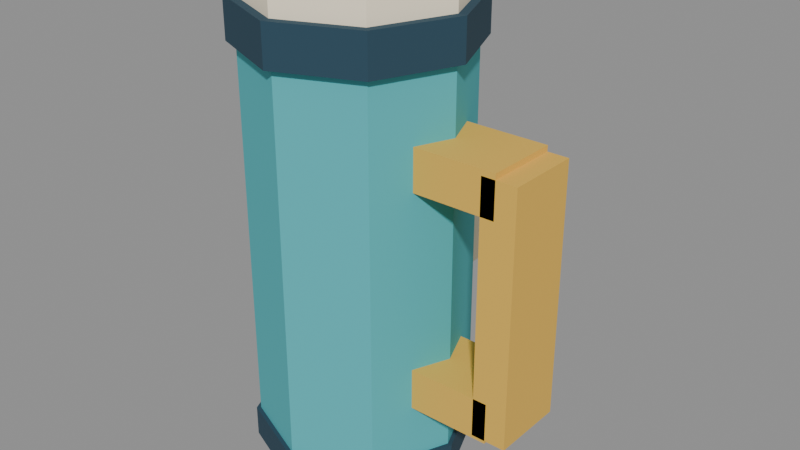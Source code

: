 # Source: coffee_flask.blend  (saved by Blender 5.2.44; exported with 4.5.12 LTS)
import bpy
from mathutils import Matrix  # noqa: F401  (used for matrix-valued properties, if any)

bpy.ops.wm.read_factory_settings(use_empty=True)
scene = bpy.context.scene
scene.name = 'Scene'

# ---- materials (node trees are filled in below, after node groups)
mat_officelinearvertexcolors = bpy.data.materials.new('OfficeLinearVertexColors')

# ---- material node trees
mat_officelinearvertexcolors.use_nodes = True; mat_officelinearvertexcolors.node_tree.nodes.clear()
_N = mat_officelinearvertexcolors.node_tree.nodes; _L = mat_officelinearvertexcolors.node_tree.links
n0 = _N.new('ShaderNodeBsdfPrincipled'); n0.name = 'Principled BSDF'; n0.location = (-200, 100)
n0.inputs[2].default_value = 0.88
n0.inputs[10].default_value = 0.005
n1 = _N.new('ShaderNodeOutputMaterial'); n1.name = 'Material Output'; n1.location = (200, 100)
n2 = _N.new('ShaderNodeVertexColor'); n2.name = 'Color Attribute'; n2.location = (0, 0)
n2.layer_name = 'Col'
_L.new(n0.outputs[0], n1.inputs[0])
_L.new(n2.outputs[0], n0.inputs[0])
n1.is_active_output = True

# ---- meshes
me_coffee_flask_vertexcolormesh = bpy.data.meshes.new('coffee_flask_VertexColorMesh')
me_coffee_flask_vertexcolormesh.from_pydata([(0.059, 0.055, -0.046), (0.03762, 0.003381, -0.046), (-0.014, -0.018, -0.046), (-0.06562, 0.003381, -0.046), (-0.087, 0.055, -0.046), (-0.06562, 0.1066, -0.046), (-0.014, 0.128, -0.046), (0.03762, 0.1066, -0.046), (0.059, 0.055, 0.254), (0.03762, 0.003381, 0.254), (-0.014, -0.018, 0.254), (-0.06562, 0.003381, 0.254), (-0.087, 0.055, 0.254), (-0.06562, 0.1066, 0.254), (-0.014, 0.128, 0.254), (0.03762, 0.1066, 0.254), (0.062, 0.055, -0.047), (0.03974, 0.00126, -0.047), (-0.014, -0.021, -0.047), (-0.06774, 0.00126, -0.047), (-0.09, 0.055, -0.047), (-0.06774, 0.1087, -0.047), (-0.014, 0.131, -0.047), (0.03974, 0.1087, -0.047), (0.062, 0.055, -0.025), (0.03974, 0.00126, -0.025), (-0.014, -0.021, -0.025), (-0.06774, 0.00126, -0.025), (-0.09, 0.055, -0.025), (-0.06774, 0.1087, -0.025), (-0.014, 0.131, -0.025), (0.03974, 0.1087, -0.025), (0.065, 0.055, 0.24), (0.04186, -0.0008614, 0.24), (-0.014, -0.024, 0.24), (-0.06986, -0.0008614, 0.24), (-0.093, 0.055, 0.24), (-0.06986, 0.1109, 0.24), (-0.014, 0.134, 0.24), (0.04186, 0.1109, 0.24), (0.065, 0.055, 0.268), (0.04186, -0.0008614, 0.268), (-0.014, -0.024, 0.268), (-0.06986, -0.0008614, 0.268), (-0.093, 0.055, 0.268), (-0.06986, 0.1109, 0.268), (-0.014, 0.134, 0.268), (0.04186, 0.1109, 0.268), (0.059, 0.055, 0.266), (0.03762, 0.003381, 0.266), (-0.014, -0.018, 0.266), (-0.06562, 0.003381, 0.266), (-0.087, 0.055, 0.266), (-0.06562, 0.1066, 0.266), (-0.014, 0.128, 0.266), (0.03762, 0.1066, 0.266), (0.059, 0.055, 0.29), (0.03762, 0.003381, 0.29), (-0.014, -0.018, 0.29), (-0.06562, 0.003381, 0.29), (-0.087, 0.055, 0.29), (-0.06562, 0.1066, 0.29), (-0.014, 0.128, 0.29), (0.03762, 0.1066, 0.29), (0.0405, 0.0805, 0.1655), (0.1055, 0.0805, 0.1655), (0.1055, 0.0805, 0.1945), (0.0405, 0.0805, 0.1945), (0.0405, 0.0295, 0.1655), (0.1055, 0.0295, 0.1655), (0.1055, 0.0295, 0.1945), (0.0405, 0.0295, 0.1945), (0.096, 0.0805, 0.0155), (0.12, 0.0805, 0.0155), (0.12, 0.0805, 0.1905), (0.096, 0.0805, 0.1905), (0.096, 0.0295, 0.0155), (0.12, 0.0295, 0.0155), (0.12, 0.0295, 0.1905), (0.096, 0.0295, 0.1905), (0.0405, 0.0805, 0.0135), (0.1055, 0.0805, 0.0135), (0.1055, 0.0805, 0.0425), (0.0405, 0.0805, 0.0425), (0.0405, 0.0295, 0.0135), (0.1055, 0.0295, 0.0135), (0.1055, 0.0295, 0.0425), (0.0405, 0.0295, 0.0425), (-0.051, 0.1365, 0.07), (0.023, 0.1365, 0.07), (0.023, 0.1365, 0.15), (-0.051, 0.1365, 0.15), (-0.051, 0.1235, 0.07), (0.023, 0.1235, 0.07), (0.023, 0.1235, 0.15), (-0.051, 0.1235, 0.15), (-0.025, 0.1435, 0.0875), (-0.003, 0.1435, 0.0875), (-0.003, 0.1435, 0.1325), (-0.025, 0.1435, 0.1325), (-0.025, 0.1345, 0.0875), (-0.003, 0.1345, 0.0875), (-0.003, 0.1345, 0.1325), (-0.025, 0.1345, 0.1325)], [], [(0, 1, 2, 3, 4, 5, 6, 7), (15, 14, 13, 12, 11, 10, 9, 8), (0, 8, 9, 1), (1, 9, 10, 2), (2, 10, 11, 3), (3, 11, 12, 4), (4, 12, 13, 5), (5, 13, 14, 6), (6, 14, 15, 7), (7, 15, 8, 0), (16, 17, 18, 19, 20, 21, 22, 23), (31, 30, 29, 28, 27, 26, 25, 24), (16, 24, 25, 17), (17, 25, 26, 18), (18, 26, 27, 19), (19, 27, 28, 20), (20, 28, 29, 21), (21, 29, 30, 22), (22, 30, 31, 23), (23, 31, 24, 16), (32, 33, 34, 35, 36, 37, 38, 39), (47, 46, 45, 44, 43, 42, 41, 40), (32, 40, 41, 33), (33, 41, 42, 34), (34, 42, 43, 35), (35, 43, 44, 36), (36, 44, 45, 37), (37, 45, 46, 38), (38, 46, 47, 39), (39, 47, 40, 32), (48, 49, 50, 51, 52, 53, 54, 55), (63, 62, 61, 60, 59, 58, 57, 56), (48, 56, 57, 49), (49, 57, 58, 50), (50, 58, 59, 51), (51, 59, 60, 52), (52, 60, 61, 53), (53, 61, 62, 54), (54, 62, 63, 55), (55, 63, 56, 48), (67, 66, 65, 64), (68, 69, 70, 71), (64, 68, 71, 67), (65, 66, 70, 69), (66, 67, 71, 70), (64, 65, 69, 68), (75, 74, 73, 72), (76, 77, 78, 79), (72, 76, 79, 75), (73, 74, 78, 77), (74, 75, 79, 78), (72, 73, 77, 76), (83, 82, 81, 80), (84, 85, 86, 87), (80, 84, 87, 83), (81, 82, 86, 85), (82, 83, 87, 86), (80, 81, 85, 84), (91, 90, 89, 88), (92, 93, 94, 95), (88, 92, 95, 91), (89, 90, 94, 93), (90, 91, 95, 94), (88, 89, 93, 92), (99, 98, 97, 96), (100, 101, 102, 103), (96, 100, 103, 99), (97, 98, 102, 101), (98, 99, 103, 102), (96, 97, 101, 100)])
_ca = me_coffee_flask_vertexcolormesh.color_attributes.new('Col', 'FLOAT_COLOR', 'CORNER')
_ca.data.foreach_set('color', [0.07421, 0.4621, 0.5029, 1.0, 0.07421, 0.4621, 0.5029, 1.0, 0.07421, 0.4621, 0.5029, 1.0, 0.07421, 0.4621, 0.5029, 1.0, 0.07421, 0.4621, 0.5029, 1.0, 0.07421, 0.4621, 0.5029, 1.0, 0.07421, 0.4621, 0.5029, 1.0, 0.07421, 0.4621, 0.5029, 1.0, 0.07421, 0.4621, 0.5029, 1.0, 0.07421, 0.4621, 0.5029, 1.0, 0.07421, 0.4621, 0.5029, 1.0, 0.07421, 0.4621, 0.5029, 1.0, 0.07421, 0.4621, 0.5029, 1.0, 0.07421, 0.4621, 0.5029, 1.0, 0.07421, 0.4621, 0.5029, 1.0, 0.07421, 0.4621, 0.5029, 1.0, 0.07421, 0.4621, 0.5029, 1.0, 0.07421, 0.4621, 0.5029, 1.0, 0.07421, 0.4621, 0.5029, 1.0, 0.07421, 0.4621, 0.5029, 1.0, 0.07421, 0.4621, 0.5029, 1.0, 0.07421, 0.4621, 0.5029, 1.0, 0.07421, 0.4621, 0.5029, 1.0, 0.07421, 0.4621, 0.5029, 1.0, 0.07421, 0.4621, 0.5029, 1.0, 0.07421, 0.4621, 0.5029, 1.0, 0.07421, 0.4621, 0.5029, 1.0, 0.07421, 0.4621, 0.5029, 1.0, 0.07421, 0.4621, 0.5029, 1.0, 0.07421, 0.4621, 0.5029, 1.0, 0.07421, 0.4621, 0.5029, 1.0, 0.07421, 0.4621, 0.5029, 1.0, 0.07421, 0.4621, 0.5029, 1.0, 0.07421, 0.4621, 0.5029, 1.0, 0.07421, 0.4621, 0.5029, 1.0, 0.07421, 0.4621, 0.5029, 1.0, 0.07421, 0.4621, 0.5029, 1.0, 0.07421, 0.4621, 0.5029, 1.0, 0.07421, 0.4621, 0.5029, 1.0, 0.07421, 0.4621, 0.5029, 1.0, 0.07421, 0.4621, 0.5029, 1.0, 0.07421, 0.4621, 0.5029, 1.0, 0.07421, 0.4621, 0.5029, 1.0, 0.07421, 0.4621, 0.5029, 1.0, 0.07421, 0.4621, 0.5029, 1.0, 0.07421, 0.4621, 0.5029, 1.0, 0.07421, 0.4621, 0.5029, 1.0, 0.07421, 0.4621, 0.5029, 1.0, 0.0185, 0.05951, 0.09306, 1.0, 0.0185, 0.05951, 0.09306, 1.0, 0.0185, 0.05951, 0.09306, 1.0, 0.0185, 0.05951, 0.09306, 1.0, 0.0185, 0.05951, 0.09306, 1.0, 0.0185, 0.05951, 0.09306, 1.0, 0.0185, 0.05951, 0.09306, 1.0, 0.0185, 0.05951, 0.09306, 1.0, 0.0185, 0.05951, 0.09306, 1.0, 0.0185, 0.05951, 0.09306, 1.0, 0.0185, 0.05951, 0.09306, 1.0, 0.0185, 0.05951, 0.09306, 1.0, 0.0185, 0.05951, 0.09306, 1.0, 0.0185, 0.05951, 0.09306, 1.0, 0.0185, 0.05951, 0.09306, 1.0, 0.0185, 0.05951, 0.09306, 1.0, 0.0185, 0.05951, 0.09306, 1.0, 0.0185, 0.05951, 0.09306, 1.0, 0.0185, 0.05951, 0.09306, 1.0, 0.0185, 0.05951, 0.09306, 1.0, 0.0185, 0.05951, 0.09306, 1.0, 0.0185, 0.05951, 0.09306, 1.0, 0.0185, 0.05951, 0.09306, 1.0, 0.0185, 0.05951, 0.09306, 1.0, 0.0185, 0.05951, 0.09306, 1.0, 0.0185, 0.05951, 0.09306, 1.0, 0.0185, 0.05951, 0.09306, 1.0, 0.0185, 0.05951, 0.09306, 1.0, 0.0185, 0.05951, 0.09306, 1.0, 0.0185, 0.05951, 0.09306, 1.0, 0.0185, 0.05951, 0.09306, 1.0, 0.0185, 0.05951, 0.09306, 1.0, 0.0185, 0.05951, 0.09306, 1.0, 0.0185, 0.05951, 0.09306, 1.0, 0.0185, 0.05951, 0.09306, 1.0, 0.0185, 0.05951, 0.09306, 1.0, 0.0185, 0.05951, 0.09306, 1.0, 0.0185, 0.05951, 0.09306, 1.0, 0.0185, 0.05951, 0.09306, 1.0, 0.0185, 0.05951, 0.09306, 1.0, 0.0185, 0.05951, 0.09306, 1.0, 0.0185, 0.05951, 0.09306, 1.0, 0.0185, 0.05951, 0.09306, 1.0, 0.0185, 0.05951, 0.09306, 1.0, 0.0185, 0.05951, 0.09306, 1.0, 0.0185, 0.05951, 0.09306, 1.0, 0.0185, 0.05951, 0.09306, 1.0, 0.0185, 0.05951, 0.09306, 1.0, 0.0185, 0.05951, 0.09306, 1.0, 0.0185, 0.05951, 0.09306, 1.0, 0.0185, 0.05951, 0.09306, 1.0, 0.0185, 0.05951, 0.09306, 1.0, 0.0185, 0.05951, 0.09306, 1.0, 0.0185, 0.05951, 0.09306, 1.0, 0.0185, 0.05951, 0.09306, 1.0, 0.0185, 0.05951, 0.09306, 1.0, 0.0185, 0.05951, 0.09306, 1.0, 0.0185, 0.05951, 0.09306, 1.0, 0.0185, 0.05951, 0.09306, 1.0, 0.0185, 0.05951, 0.09306, 1.0, 0.0185, 0.05951, 0.09306, 1.0, 0.0185, 0.05951, 0.09306, 1.0, 0.0185, 0.05951, 0.09306, 1.0, 0.0185, 0.05951, 0.09306, 1.0, 0.0185, 0.05951, 0.09306, 1.0, 0.0185, 0.05951, 0.09306, 1.0, 0.0185, 0.05951, 0.09306, 1.0, 0.0185, 0.05951, 0.09306, 1.0, 0.0185, 0.05951, 0.09306, 1.0, 0.0185, 0.05951, 0.09306, 1.0, 0.0185, 0.05951, 0.09306, 1.0, 0.0185, 0.05951, 0.09306, 1.0, 0.0185, 0.05951, 0.09306, 1.0, 0.0185, 0.05951, 0.09306, 1.0, 0.0185, 0.05951, 0.09306, 1.0, 0.0185, 0.05951, 0.09306, 1.0, 0.0185, 0.05951, 0.09306, 1.0, 0.0185, 0.05951, 0.09306, 1.0, 0.0185, 0.05951, 0.09306, 1.0, 0.0185, 0.05951, 0.09306, 1.0, 0.0185, 0.05951, 0.09306, 1.0, 0.0185, 0.05951, 0.09306, 1.0, 0.0185, 0.05951, 0.09306, 1.0, 0.0185, 0.05951, 0.09306, 1.0, 0.0185, 0.05951, 0.09306, 1.0, 0.0185, 0.05951, 0.09306, 1.0, 0.0185, 0.05951, 0.09306, 1.0, 0.0185, 0.05951, 0.09306, 1.0, 0.0185, 0.05951, 0.09306, 1.0, 0.0185, 0.05951, 0.09306, 1.0, 0.0185, 0.05951, 0.09306, 1.0, 0.0185, 0.05951, 0.09306, 1.0, 0.0185, 0.05951, 0.09306, 1.0, 0.0185, 0.05951, 0.09306, 1.0, 0.0185, 0.05951, 0.09306, 1.0, 0.0185, 0.05951, 0.09306, 1.0, 1.0, 0.8879, 0.6724, 1.0, 1.0, 0.8879, 0.6724, 1.0, 1.0, 0.8879, 0.6724, 1.0, 1.0, 0.8879, 0.6724, 1.0, 1.0, 0.8879, 0.6724, 1.0, 1.0, 0.8879, 0.6724, 1.0, 1.0, 0.8879, 0.6724, 1.0, 1.0, 0.8879, 0.6724, 1.0, 1.0, 0.8879, 0.6724, 1.0, 1.0, 0.8879, 0.6724, 1.0, 1.0, 0.8879, 0.6724, 1.0, 1.0, 0.8879, 0.6724, 1.0, 1.0, 0.8879, 0.6724, 1.0, 1.0, 0.8879, 0.6724, 1.0, 1.0, 0.8879, 0.6724, 1.0, 1.0, 0.8879, 0.6724, 1.0, 1.0, 0.8879, 0.6724, 1.0, 1.0, 0.8879, 0.6724, 1.0, 1.0, 0.8879, 0.6724, 1.0, 1.0, 0.8879, 0.6724, 1.0, 1.0, 0.8879, 0.6724, 1.0, 1.0, 0.8879, 0.6724, 1.0, 1.0, 0.8879, 0.6724, 1.0, 1.0, 0.8879, 0.6724, 1.0, 1.0, 0.8879, 0.6724, 1.0, 1.0, 0.8879, 0.6724, 1.0, 1.0, 0.8879, 0.6724, 1.0, 1.0, 0.8879, 0.6724, 1.0, 1.0, 0.8879, 0.6724, 1.0, 1.0, 0.8879, 0.6724, 1.0, 1.0, 0.8879, 0.6724, 1.0, 1.0, 0.8879, 0.6724, 1.0, 1.0, 0.8879, 0.6724, 1.0, 1.0, 0.8879, 0.6724, 1.0, 1.0, 0.8879, 0.6724, 1.0, 1.0, 0.8879, 0.6724, 1.0, 1.0, 0.8879, 0.6724, 1.0, 1.0, 0.8879, 0.6724, 1.0, 1.0, 0.8879, 0.6724, 1.0, 1.0, 0.8879, 0.6724, 1.0, 1.0, 0.8879, 0.6724, 1.0, 1.0, 0.8879, 0.6724, 1.0, 1.0, 0.8879, 0.6724, 1.0, 1.0, 0.8879, 0.6724, 1.0, 1.0, 0.8879, 0.6724, 1.0, 1.0, 0.8879, 0.6724, 1.0, 1.0, 0.8879, 0.6724, 1.0, 1.0, 0.8879, 0.6724, 1.0, 0.7991, 0.4793, 0.07619, 1.0, 0.7991, 0.4793, 0.07619, 1.0, 0.7991, 0.4793, 0.07619, 1.0, 0.7991, 0.4793, 0.07619, 1.0, 0.7991, 0.4793, 0.07619, 1.0, 0.7991, 0.4793, 0.07619, 1.0, 0.7991, 0.4793, 0.07619, 1.0, 0.7991, 0.4793, 0.07619, 1.0, 0.7991, 0.4793, 0.07619, 1.0, 0.7991, 0.4793, 0.07619, 1.0, 0.7991, 0.4793, 0.07619, 1.0, 0.7991, 0.4793, 0.07619, 1.0, 0.7991, 0.4793, 0.07619, 1.0, 0.7991, 0.4793, 0.07619, 1.0, 0.7991, 0.4793, 0.07619, 1.0, 0.7991, 0.4793, 0.07619, 1.0, 0.7991, 0.4793, 0.07619, 1.0, 0.7991, 0.4793, 0.07619, 1.0, 0.7991, 0.4793, 0.07619, 1.0, 0.7991, 0.4793, 0.07619, 1.0, 0.7991, 0.4793, 0.07619, 1.0, 0.7991, 0.4793, 0.07619, 1.0, 0.7991, 0.4793, 0.07619, 1.0, 0.7991, 0.4793, 0.07619, 1.0, 0.7991, 0.4793, 0.07619, 1.0, 0.7991, 0.4793, 0.07619, 1.0, 0.7991, 0.4793, 0.07619, 1.0, 0.7991, 0.4793, 0.07619, 1.0, 0.7991, 0.4793, 0.07619, 1.0, 0.7991, 0.4793, 0.07619, 1.0, 0.7991, 0.4793, 0.07619, 1.0, 0.7991, 0.4793, 0.07619, 1.0, 0.7991, 0.4793, 0.07619, 1.0, 0.7991, 0.4793, 0.07619, 1.0, 0.7991, 0.4793, 0.07619, 1.0, 0.7991, 0.4793, 0.07619, 1.0, 0.7991, 0.4793, 0.07619, 1.0, 0.7991, 0.4793, 0.07619, 1.0, 0.7991, 0.4793, 0.07619, 1.0, 0.7991, 0.4793, 0.07619, 1.0, 0.7991, 0.4793, 0.07619, 1.0, 0.7991, 0.4793, 0.07619, 1.0, 0.7991, 0.4793, 0.07619, 1.0, 0.7991, 0.4793, 0.07619, 1.0, 0.7991, 0.4793, 0.07619, 1.0, 0.7991, 0.4793, 0.07619, 1.0, 0.7991, 0.4793, 0.07619, 1.0, 0.7991, 0.4793, 0.07619, 1.0, 0.7991, 0.4793, 0.07619, 1.0, 0.7991, 0.4793, 0.07619, 1.0, 0.7991, 0.4793, 0.07619, 1.0, 0.7991, 0.4793, 0.07619, 1.0, 0.7991, 0.4793, 0.07619, 1.0, 0.7991, 0.4793, 0.07619, 1.0, 0.7991, 0.4793, 0.07619, 1.0, 0.7991, 0.4793, 0.07619, 1.0, 0.7991, 0.4793, 0.07619, 1.0, 0.7991, 0.4793, 0.07619, 1.0, 0.7991, 0.4793, 0.07619, 1.0, 0.7991, 0.4793, 0.07619, 1.0, 0.7991, 0.4793, 0.07619, 1.0, 0.7991, 0.4793, 0.07619, 1.0, 0.7991, 0.4793, 0.07619, 1.0, 0.7991, 0.4793, 0.07619, 1.0, 0.7991, 0.4793, 0.07619, 1.0, 0.7991, 0.4793, 0.07619, 1.0, 0.7991, 0.4793, 0.07619, 1.0, 0.7991, 0.4793, 0.07619, 1.0, 0.7991, 0.4793, 0.07619, 1.0, 0.7991, 0.4793, 0.07619, 1.0, 0.7991, 0.4793, 0.07619, 1.0, 0.7991, 0.4793, 0.07619, 1.0, 1.0, 0.8879, 0.6724, 1.0, 1.0, 0.8879, 0.6724, 1.0, 1.0, 0.8879, 0.6724, 1.0, 1.0, 0.8879, 0.6724, 1.0, 1.0, 0.8879, 0.6724, 1.0, 1.0, 0.8879, 0.6724, 1.0, 1.0, 0.8879, 0.6724, 1.0, 1.0, 0.8879, 0.6724, 1.0, 1.0, 0.8879, 0.6724, 1.0, 1.0, 0.8879, 0.6724, 1.0, 1.0, 0.8879, 0.6724, 1.0, 1.0, 0.8879, 0.6724, 1.0, 1.0, 0.8879, 0.6724, 1.0, 1.0, 0.8879, 0.6724, 1.0, 1.0, 0.8879, 0.6724, 1.0, 1.0, 0.8879, 0.6724, 1.0, 1.0, 0.8879, 0.6724, 1.0, 1.0, 0.8879, 0.6724, 1.0, 1.0, 0.8879, 0.6724, 1.0, 1.0, 0.8879, 0.6724, 1.0, 1.0, 0.8879, 0.6724, 1.0, 1.0, 0.8879, 0.6724, 1.0, 1.0, 0.8879, 0.6724, 1.0, 1.0, 0.8879, 0.6724, 1.0, 0.7991, 0.4793, 0.07619, 1.0, 0.7991, 0.4793, 0.07619, 1.0, 0.7991, 0.4793, 0.07619, 1.0, 0.7991, 0.4793, 0.07619, 1.0, 0.7991, 0.4793, 0.07619, 1.0, 0.7991, 0.4793, 0.07619, 1.0, 0.7991, 0.4793, 0.07619, 1.0, 0.7991, 0.4793, 0.07619, 1.0, 0.7991, 0.4793, 0.07619, 1.0, 0.7991, 0.4793, 0.07619, 1.0, 0.7991, 0.4793, 0.07619, 1.0, 0.7991, 0.4793, 0.07619, 1.0, 0.7991, 0.4793, 0.07619, 1.0, 0.7991, 0.4793, 0.07619, 1.0, 0.7991, 0.4793, 0.07619, 1.0, 0.7991, 0.4793, 0.07619, 1.0, 0.7991, 0.4793, 0.07619, 1.0, 0.7991, 0.4793, 0.07619, 1.0, 0.7991, 0.4793, 0.07619, 1.0, 0.7991, 0.4793, 0.07619, 1.0, 0.7991, 0.4793, 0.07619, 1.0, 0.7991, 0.4793, 0.07619, 1.0, 0.7991, 0.4793, 0.07619, 1.0, 0.7991, 0.4793, 0.07619, 1.0])
me_coffee_flask_vertexcolormesh.materials.append(mat_officelinearvertexcolors)
me_coffee_flask_vertexcolormesh.update()

# ---- objects
ob_coffee_flask = bpy.data.objects.new('coffee_flask', me_coffee_flask_vertexcolormesh)

# ---- transforms, parenting, visibility, modifiers, constraints
ob_coffee_flask.location = (0.0, 0.0, 0.0)

# ---- collection membership
scene.collection.objects.link(ob_coffee_flask)

# ---- scene / render settings (as saved in the file)
scene.frame_start = 1; scene.frame_end = 250; scene.frame_set(1)
scene.render.engine = 'BLENDER_EEVEE_NEXT'
scene.render.bake_bias = 0.0
scene.render.bake_samples = 0
scene.render.compositor_device = 'GPU'
scene.eevee.use_volume_custom_range = False
scene.eevee.fast_gi_thickness_near = 0.1
scene.eevee.fast_gi_thickness_far = 0.0
scene.eevee.ray_tracing_options.screen_trace_thickness = 0.1
bpy.context.view_layer.update()

# ---- added for rendering (the .blend has no active camera and no usable light): camera, sun + grey world if the file has none
cam_auto = bpy.data.cameras.new('AutoCamera')
cam_auto.lens = 50.0
cam_auto.sensor_width = 36.0
cam_auto.clip_end = 1000.0
ob_auto_camera = bpy.data.objects.new('AutoCamera', cam_auto)
scene.collection.objects.link(ob_auto_camera)
ob_auto_camera.location = (0.413593, -0.420362, 0.441575)
ob_auto_camera.rotation_euler = (1.09748, -7.21219e-08, 0.694738)
scene.camera = ob_auto_camera
light_auto_sun = bpy.data.lights.new('AutoSun', 'SUN')
light_auto_sun.energy = 3.0
light_auto_sun.angle = 0.0523599
ob_auto_sun = bpy.data.objects.new('AutoSun', light_auto_sun)
scene.collection.objects.link(ob_auto_sun)
ob_auto_sun.rotation_euler = (0.872665, 0.174533, 0.523599)
if scene.world is None:
    world_auto = bpy.data.worlds.new('AutoWorld')
    world_auto.color = (0.3, 0.3, 0.3)
    scene.world = world_auto
bpy.context.view_layer.update()

